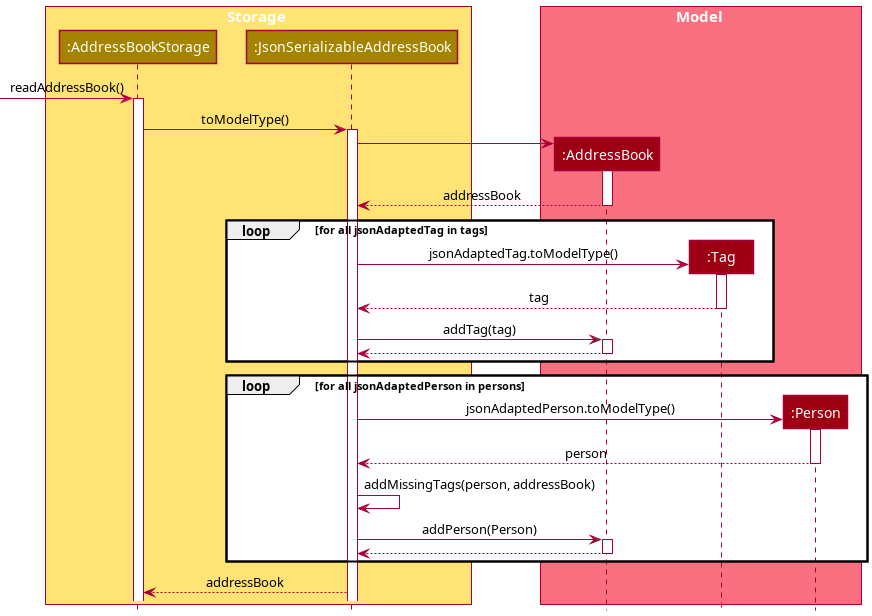

The diagram above was rendered by PlantUML. Its source (embedded in the PNG):
@startuml
!include style.puml

box Storage STORAGE_COLOR_T1
participant ":AddressBookStorage" as AddressBookStorage STORAGE_COLOR
participant ":JsonSerializableAddressBook" as JsonSerializableAddressBook STORAGE_COLOR
end box

box Model MODEL_COLOR_T1
participant ":AddressBook" as AddressBook MODEL_COLOR
participant ":Tag" as Tag MODEL_COLOR
participant ":Person" as Person MODEL_COLOR
end box

[-> AddressBookStorage : readAddressBook()
activate AddressBookStorage
AddressBookStorage -> JsonSerializableAddressBook : toModelType()
activate JsonSerializableAddressBook

create AddressBook
JsonSerializableAddressBook -> AddressBook
activate AddressBook
JsonSerializableAddressBook <-- AddressBook : addressBook
deactivate AddressBook

loop for all jsonAdaptedTag in tags
   create Tag
   JsonSerializableAddressBook -> Tag : jsonAdaptedTag.toModelType()
   activate Tag
   JsonSerializableAddressBook <-- Tag : tag
   deactivate Tag
   JsonSerializableAddressBook -> AddressBook : addTag(tag)
   activate AddressBook
   JsonSerializableAddressBook <-- AddressBook
   deactivate AddressBook
end

loop for all jsonAdaptedPerson in persons
   create Person
   JsonSerializableAddressBook -> Person : jsonAdaptedPerson.toModelType()
   activate Person
   JsonSerializableAddressBook <-- Person : person
   deactivate Person
   JsonSerializableAddressBook -> JsonSerializableAddressBook : addMissingTags(person, addressBook)
   JsonSerializableAddressBook -> AddressBook : addPerson(Person)
   activate AddressBook
   JsonSerializableAddressBook <-- AddressBook
   deactivate AddressBook
end


AddressBookStorage <-- JsonSerializableAddressBook : addressBook
@enduml